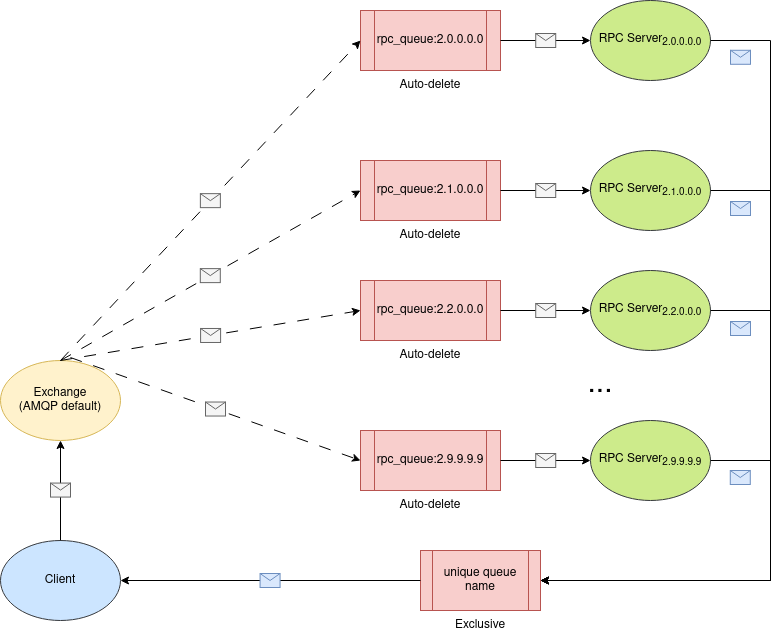

The diagram above was exported from draw.io. Its source (the exported page's mxGraphModel, read from the mxfile embedded in the PNG):
<mxGraphModel dx="969" dy="764" grid="1" gridSize="10" guides="1" tooltips="1" connect="1" arrows="1" fold="1" page="1" pageScale="1" pageWidth="850" pageHeight="1100" math="0" shadow="0">
  <root>
    <mxCell id="0" />
    <mxCell id="1" parent="0" />
    <mxCell id="081C-j92XR_DW1ripolD-1" value="&lt;div&gt;Exchange&lt;/div&gt;&lt;div&gt;(AMQP default)&lt;br&gt;&lt;/div&gt;" style="ellipse;whiteSpace=wrap;html=1;fillColor=#fff2cc;strokeColor=#d6b656;" parent="1" vertex="1">
      <mxGeometry x="30" y="360" width="120" height="80" as="geometry" />
    </mxCell>
    <mxCell id="081C-j92XR_DW1ripolD-2" value="RPC Server&lt;sub&gt;2.0.0.0.0&lt;/sub&gt;" style="ellipse;whiteSpace=wrap;html=1;fillColor=#cdeb8b;strokeColor=#36393d;" parent="1" vertex="1">
      <mxGeometry x="620" width="120" height="80" as="geometry" />
    </mxCell>
    <mxCell id="081C-j92XR_DW1ripolD-3" value="rpc_queue:2.0.0.0.0" style="shape=process;whiteSpace=wrap;html=1;backgroundOutline=1;fillColor=#f8cecc;strokeColor=#b85450;" parent="1" vertex="1">
      <mxGeometry x="390" y="10" width="140" height="60" as="geometry" />
    </mxCell>
    <mxCell id="081C-j92XR_DW1ripolD-4" value="unique queue name" style="shape=process;whiteSpace=wrap;html=1;backgroundOutline=1;fillColor=#f8cecc;strokeColor=#b85450;" parent="1" vertex="1">
      <mxGeometry x="450" y="550" width="120" height="60" as="geometry" />
    </mxCell>
    <mxCell id="081C-j92XR_DW1ripolD-5" value="" style="endArrow=classic;html=1;rounded=0;exitX=0.5;exitY=0;exitDx=0;exitDy=0;entryX=0;entryY=0.5;entryDx=0;entryDy=0;dashed=1;dashPattern=12 12;" parent="1" source="081C-j92XR_DW1ripolD-1" target="081C-j92XR_DW1ripolD-3" edge="1">
      <mxGeometry relative="1" as="geometry">
        <mxPoint x="370" y="410" as="sourcePoint" />
        <mxPoint x="470" y="410" as="targetPoint" />
      </mxGeometry>
    </mxCell>
    <mxCell id="081C-j92XR_DW1ripolD-6" value="" style="shape=message;html=1;outlineConnect=0;fillColor=#f5f5f5;fontColor=#333333;strokeColor=#666666;" parent="081C-j92XR_DW1ripolD-5" vertex="1">
      <mxGeometry width="20" height="14" relative="1" as="geometry">
        <mxPoint x="-10" y="-7" as="offset" />
      </mxGeometry>
    </mxCell>
    <mxCell id="081C-j92XR_DW1ripolD-7" value="" style="endArrow=classic;html=1;rounded=0;exitX=1;exitY=0.5;exitDx=0;exitDy=0;entryX=0;entryY=0.5;entryDx=0;entryDy=0;" parent="1" source="081C-j92XR_DW1ripolD-3" target="081C-j92XR_DW1ripolD-2" edge="1">
      <mxGeometry relative="1" as="geometry">
        <mxPoint x="370" y="410" as="sourcePoint" />
        <mxPoint x="470" y="410" as="targetPoint" />
      </mxGeometry>
    </mxCell>
    <mxCell id="081C-j92XR_DW1ripolD-8" value="" style="shape=message;html=1;outlineConnect=0;fillColor=#f5f5f5;fontColor=#333333;strokeColor=#666666;" parent="081C-j92XR_DW1ripolD-7" vertex="1">
      <mxGeometry width="20" height="14" relative="1" as="geometry">
        <mxPoint x="-10" y="-7" as="offset" />
      </mxGeometry>
    </mxCell>
    <mxCell id="081C-j92XR_DW1ripolD-9" value="" style="endArrow=classic;html=1;rounded=0;entryX=1;entryY=0.5;entryDx=0;entryDy=0;exitX=0;exitY=0.5;exitDx=0;exitDy=0;" parent="1" source="081C-j92XR_DW1ripolD-4" target="081C-j92XR_DW1ripolD-37" edge="1">
      <mxGeometry relative="1" as="geometry">
        <mxPoint x="370" y="445" as="sourcePoint" />
        <mxPoint x="470" y="445" as="targetPoint" />
      </mxGeometry>
    </mxCell>
    <mxCell id="081C-j92XR_DW1ripolD-10" value="" style="shape=message;html=1;outlineConnect=0;fillColor=#dae8fc;strokeColor=#6c8ebf;" parent="081C-j92XR_DW1ripolD-9" vertex="1">
      <mxGeometry width="20" height="14" relative="1" as="geometry">
        <mxPoint x="-10" y="-7" as="offset" />
      </mxGeometry>
    </mxCell>
    <mxCell id="081C-j92XR_DW1ripolD-11" value="" style="endArrow=classic;html=1;rounded=0;exitX=1;exitY=0.5;exitDx=0;exitDy=0;entryX=1;entryY=0.5;entryDx=0;entryDy=0;" parent="1" source="081C-j92XR_DW1ripolD-2" target="081C-j92XR_DW1ripolD-4" edge="1">
      <mxGeometry relative="1" as="geometry">
        <mxPoint x="370" y="410" as="sourcePoint" />
        <mxPoint x="470" y="410" as="targetPoint" />
        <Array as="points">
          <mxPoint x="800" y="40" />
          <mxPoint x="800" y="580" />
        </Array>
      </mxGeometry>
    </mxCell>
    <mxCell id="081C-j92XR_DW1ripolD-12" value="" style="shape=message;html=1;outlineConnect=0;fillColor=#dae8fc;strokeColor=#6c8ebf;" parent="081C-j92XR_DW1ripolD-11" vertex="1">
      <mxGeometry width="20" height="14" relative="1" as="geometry">
        <mxPoint x="-40" y="-345" as="offset" />
      </mxGeometry>
    </mxCell>
    <mxCell id="081C-j92XR_DW1ripolD-13" value="RPC Server&lt;sub&gt;2.1.0.0.0&lt;/sub&gt;" style="ellipse;whiteSpace=wrap;html=1;fillColor=#cdeb8b;strokeColor=#36393d;" parent="1" vertex="1">
      <mxGeometry x="620" y="150" width="120" height="80" as="geometry" />
    </mxCell>
    <mxCell id="081C-j92XR_DW1ripolD-14" value="rpc_queue:2.1.0.0.0" style="shape=process;whiteSpace=wrap;html=1;backgroundOutline=1;fillColor=#f8cecc;strokeColor=#b85450;" parent="1" vertex="1">
      <mxGeometry x="390" y="160" width="140" height="60" as="geometry" />
    </mxCell>
    <mxCell id="081C-j92XR_DW1ripolD-15" value="" style="endArrow=classic;html=1;rounded=0;exitX=1;exitY=0.5;exitDx=0;exitDy=0;entryX=0;entryY=0.5;entryDx=0;entryDy=0;" parent="1" source="081C-j92XR_DW1ripolD-14" target="081C-j92XR_DW1ripolD-13" edge="1">
      <mxGeometry relative="1" as="geometry">
        <mxPoint x="370" y="560" as="sourcePoint" />
        <mxPoint x="470" y="560" as="targetPoint" />
      </mxGeometry>
    </mxCell>
    <mxCell id="081C-j92XR_DW1ripolD-16" value="" style="shape=message;html=1;outlineConnect=0;fillColor=#f5f5f5;fontColor=#333333;strokeColor=#666666;" parent="081C-j92XR_DW1ripolD-15" vertex="1">
      <mxGeometry width="20" height="14" relative="1" as="geometry">
        <mxPoint x="-10" y="-7" as="offset" />
      </mxGeometry>
    </mxCell>
    <mxCell id="081C-j92XR_DW1ripolD-17" value="" style="endArrow=classic;html=1;rounded=0;exitX=0.5;exitY=0;exitDx=0;exitDy=0;entryX=0;entryY=0.5;entryDx=0;entryDy=0;dashed=1;dashPattern=12 12;" parent="1" source="081C-j92XR_DW1ripolD-1" target="081C-j92XR_DW1ripolD-14" edge="1">
      <mxGeometry relative="1" as="geometry">
        <mxPoint x="100" y="370" as="sourcePoint" />
        <mxPoint x="420" y="50" as="targetPoint" />
      </mxGeometry>
    </mxCell>
    <mxCell id="081C-j92XR_DW1ripolD-18" value="" style="shape=message;html=1;outlineConnect=0;fillColor=#f5f5f5;fontColor=#333333;strokeColor=#666666;" parent="081C-j92XR_DW1ripolD-17" vertex="1">
      <mxGeometry width="20" height="14" relative="1" as="geometry">
        <mxPoint x="-10" y="-7" as="offset" />
      </mxGeometry>
    </mxCell>
    <mxCell id="081C-j92XR_DW1ripolD-21" value="RPC Server&lt;sub&gt;2.2.0.0.0&lt;/sub&gt;" style="ellipse;whiteSpace=wrap;html=1;fillColor=#cdeb8b;strokeColor=#36393d;" parent="1" vertex="1">
      <mxGeometry x="620" y="270" width="120" height="80" as="geometry" />
    </mxCell>
    <mxCell id="081C-j92XR_DW1ripolD-22" value="rpc_queue:2.2.0.0.0" style="shape=process;whiteSpace=wrap;html=1;backgroundOutline=1;fillColor=#f8cecc;strokeColor=#b85450;" parent="1" vertex="1">
      <mxGeometry x="390" y="280" width="140" height="60" as="geometry" />
    </mxCell>
    <mxCell id="081C-j92XR_DW1ripolD-23" value="" style="endArrow=classic;html=1;rounded=0;exitX=1;exitY=0.5;exitDx=0;exitDy=0;entryX=0;entryY=0.5;entryDx=0;entryDy=0;" parent="1" source="081C-j92XR_DW1ripolD-22" target="081C-j92XR_DW1ripolD-21" edge="1">
      <mxGeometry relative="1" as="geometry">
        <mxPoint x="370" y="680" as="sourcePoint" />
        <mxPoint x="470" y="680" as="targetPoint" />
      </mxGeometry>
    </mxCell>
    <mxCell id="081C-j92XR_DW1ripolD-24" value="" style="shape=message;html=1;outlineConnect=0;fillColor=#f5f5f5;fontColor=#333333;strokeColor=#666666;" parent="081C-j92XR_DW1ripolD-23" vertex="1">
      <mxGeometry width="20" height="14" relative="1" as="geometry">
        <mxPoint x="-10" y="-7" as="offset" />
      </mxGeometry>
    </mxCell>
    <mxCell id="081C-j92XR_DW1ripolD-25" value="RPC Server&lt;sub&gt;2.9.9.9.9&lt;/sub&gt;" style="ellipse;whiteSpace=wrap;html=1;fillColor=#cdeb8b;strokeColor=#36393d;" parent="1" vertex="1">
      <mxGeometry x="620" y="420" width="120" height="80" as="geometry" />
    </mxCell>
    <mxCell id="081C-j92XR_DW1ripolD-26" value="rpc_queue:2.9.9.9.9" style="shape=process;whiteSpace=wrap;html=1;backgroundOutline=1;fillColor=#f8cecc;strokeColor=#b85450;" parent="1" vertex="1">
      <mxGeometry x="390" y="430" width="140" height="60" as="geometry" />
    </mxCell>
    <mxCell id="081C-j92XR_DW1ripolD-27" value="" style="endArrow=classic;html=1;rounded=0;exitX=1;exitY=0.5;exitDx=0;exitDy=0;entryX=0;entryY=0.5;entryDx=0;entryDy=0;" parent="1" source="081C-j92XR_DW1ripolD-26" target="081C-j92XR_DW1ripolD-25" edge="1">
      <mxGeometry relative="1" as="geometry">
        <mxPoint x="370" y="830" as="sourcePoint" />
        <mxPoint x="470" y="830" as="targetPoint" />
      </mxGeometry>
    </mxCell>
    <mxCell id="081C-j92XR_DW1ripolD-28" value="" style="shape=message;html=1;outlineConnect=0;fillColor=#f5f5f5;fontColor=#333333;strokeColor=#666666;" parent="081C-j92XR_DW1ripolD-27" vertex="1">
      <mxGeometry width="20" height="14" relative="1" as="geometry">
        <mxPoint x="-10" y="-7" as="offset" />
      </mxGeometry>
    </mxCell>
    <mxCell id="081C-j92XR_DW1ripolD-29" value="" style="endArrow=classic;html=1;rounded=0;exitX=0.5;exitY=0;exitDx=0;exitDy=0;entryX=0;entryY=0.5;entryDx=0;entryDy=0;dashed=1;dashPattern=12 12;" parent="1" source="081C-j92XR_DW1ripolD-1" target="081C-j92XR_DW1ripolD-22" edge="1">
      <mxGeometry relative="1" as="geometry">
        <mxPoint x="100" y="370" as="sourcePoint" />
        <mxPoint x="420" y="200" as="targetPoint" />
      </mxGeometry>
    </mxCell>
    <mxCell id="081C-j92XR_DW1ripolD-30" value="" style="shape=message;html=1;outlineConnect=0;fillColor=#f5f5f5;fontColor=#333333;strokeColor=#666666;" parent="081C-j92XR_DW1ripolD-29" vertex="1">
      <mxGeometry width="20" height="14" relative="1" as="geometry">
        <mxPoint x="-10" y="-7" as="offset" />
      </mxGeometry>
    </mxCell>
    <mxCell id="081C-j92XR_DW1ripolD-31" value="" style="endArrow=classic;html=1;rounded=0;exitX=0.583;exitY=-0.037;exitDx=0;exitDy=0;entryX=0;entryY=0.5;entryDx=0;entryDy=0;exitPerimeter=0;dashed=1;dashPattern=12 12;" parent="1" source="081C-j92XR_DW1ripolD-1" target="081C-j92XR_DW1ripolD-26" edge="1">
      <mxGeometry relative="1" as="geometry">
        <mxPoint x="110" y="380" as="sourcePoint" />
        <mxPoint x="430" y="210" as="targetPoint" />
      </mxGeometry>
    </mxCell>
    <mxCell id="081C-j92XR_DW1ripolD-32" value="" style="shape=message;html=1;outlineConnect=0;fillColor=#f5f5f5;fontColor=#333333;strokeColor=#666666;" parent="081C-j92XR_DW1ripolD-31" vertex="1">
      <mxGeometry width="20" height="14" relative="1" as="geometry">
        <mxPoint x="-10" y="-7" as="offset" />
      </mxGeometry>
    </mxCell>
    <mxCell id="081C-j92XR_DW1ripolD-36" value="..." style="text;html=1;strokeColor=none;fillColor=none;align=center;verticalAlign=middle;whiteSpace=wrap;rounded=0;fontSize=30;" parent="1" vertex="1">
      <mxGeometry x="600" y="370" width="60" height="30" as="geometry" />
    </mxCell>
    <mxCell id="081C-j92XR_DW1ripolD-37" value="Client" style="ellipse;whiteSpace=wrap;html=1;fillColor=#cce5ff;strokeColor=#36393d;" parent="1" vertex="1">
      <mxGeometry x="30" y="540" width="120" height="80" as="geometry" />
    </mxCell>
    <mxCell id="081C-j92XR_DW1ripolD-38" value="" style="endArrow=classic;html=1;rounded=0;exitX=0.5;exitY=0;exitDx=0;exitDy=0;entryX=0.5;entryY=1;entryDx=0;entryDy=0;" parent="1" source="081C-j92XR_DW1ripolD-37" target="081C-j92XR_DW1ripolD-1" edge="1">
      <mxGeometry relative="1" as="geometry">
        <mxPoint x="370" y="290" as="sourcePoint" />
        <mxPoint x="470" y="290" as="targetPoint" />
      </mxGeometry>
    </mxCell>
    <mxCell id="081C-j92XR_DW1ripolD-39" value="" style="shape=message;html=1;outlineConnect=0;fillColor=#f5f5f5;fontColor=#333333;strokeColor=#666666;" parent="081C-j92XR_DW1ripolD-38" vertex="1">
      <mxGeometry width="20" height="14" relative="1" as="geometry">
        <mxPoint x="-10" y="-7" as="offset" />
      </mxGeometry>
    </mxCell>
    <mxCell id="081C-j92XR_DW1ripolD-40" value="" style="endArrow=classic;html=1;rounded=0;exitX=1;exitY=0.5;exitDx=0;exitDy=0;entryX=1;entryY=0.5;entryDx=0;entryDy=0;" parent="1" source="081C-j92XR_DW1ripolD-25" target="081C-j92XR_DW1ripolD-4" edge="1">
      <mxGeometry relative="1" as="geometry">
        <mxPoint x="490" y="450" as="sourcePoint" />
        <mxPoint x="590" y="450" as="targetPoint" />
        <Array as="points">
          <mxPoint x="800" y="460" />
          <mxPoint x="800" y="580" />
        </Array>
      </mxGeometry>
    </mxCell>
    <mxCell id="081C-j92XR_DW1ripolD-41" value="" style="shape=message;html=1;outlineConnect=0;fillColor=#dae8fc;strokeColor=#6c8ebf;" parent="081C-j92XR_DW1ripolD-40" vertex="1">
      <mxGeometry width="20" height="14" relative="1" as="geometry">
        <mxPoint x="-15" y="-110" as="offset" />
      </mxGeometry>
    </mxCell>
    <mxCell id="081C-j92XR_DW1ripolD-42" value="" style="endArrow=classic;html=1;rounded=0;exitX=1;exitY=0.5;exitDx=0;exitDy=0;entryX=1;entryY=0.5;entryDx=0;entryDy=0;" parent="1" source="081C-j92XR_DW1ripolD-21" target="081C-j92XR_DW1ripolD-4" edge="1">
      <mxGeometry relative="1" as="geometry">
        <mxPoint x="750" y="470" as="sourcePoint" />
        <mxPoint x="580" y="555" as="targetPoint" />
        <Array as="points">
          <mxPoint x="800" y="310" />
          <mxPoint x="800" y="580" />
        </Array>
      </mxGeometry>
    </mxCell>
    <mxCell id="081C-j92XR_DW1ripolD-43" value="" style="shape=message;html=1;outlineConnect=0;fillColor=#dae8fc;strokeColor=#6c8ebf;" parent="081C-j92XR_DW1ripolD-42" vertex="1">
      <mxGeometry width="20" height="14" relative="1" as="geometry">
        <mxPoint x="-40" y="-209" as="offset" />
      </mxGeometry>
    </mxCell>
    <mxCell id="081C-j92XR_DW1ripolD-44" value="" style="endArrow=classic;html=1;rounded=0;exitX=1;exitY=0.5;exitDx=0;exitDy=0;entryX=1;entryY=0.5;entryDx=0;entryDy=0;" parent="1" source="081C-j92XR_DW1ripolD-13" target="081C-j92XR_DW1ripolD-4" edge="1">
      <mxGeometry relative="1" as="geometry">
        <mxPoint x="760" y="480" as="sourcePoint" />
        <mxPoint x="590" y="565" as="targetPoint" />
        <Array as="points">
          <mxPoint x="800" y="190" />
          <mxPoint x="800" y="580" />
        </Array>
      </mxGeometry>
    </mxCell>
    <mxCell id="081C-j92XR_DW1ripolD-45" value="" style="shape=message;html=1;outlineConnect=0;fillColor=#dae8fc;strokeColor=#6c8ebf;" parent="081C-j92XR_DW1ripolD-44" vertex="1">
      <mxGeometry width="20" height="14" relative="1" as="geometry">
        <mxPoint x="-40" y="-269" as="offset" />
      </mxGeometry>
    </mxCell>
    <mxCell id="KrLXxFlgfQMRsMuC9cLz-1" value="Auto-delete" style="text;html=1;strokeColor=none;fillColor=none;align=center;verticalAlign=middle;whiteSpace=wrap;rounded=0;" vertex="1" parent="1">
      <mxGeometry x="425" y="70" width="70" height="30" as="geometry" />
    </mxCell>
    <mxCell id="KrLXxFlgfQMRsMuC9cLz-2" value="Auto-delete" style="text;html=1;strokeColor=none;fillColor=none;align=center;verticalAlign=middle;whiteSpace=wrap;rounded=0;" vertex="1" parent="1">
      <mxGeometry x="425" y="220" width="70" height="30" as="geometry" />
    </mxCell>
    <mxCell id="KrLXxFlgfQMRsMuC9cLz-3" value="Auto-delete" style="text;html=1;strokeColor=none;fillColor=none;align=center;verticalAlign=middle;whiteSpace=wrap;rounded=0;" vertex="1" parent="1">
      <mxGeometry x="425" y="340" width="70" height="30" as="geometry" />
    </mxCell>
    <mxCell id="KrLXxFlgfQMRsMuC9cLz-4" value="Auto-delete" style="text;html=1;strokeColor=none;fillColor=none;align=center;verticalAlign=middle;whiteSpace=wrap;rounded=0;" vertex="1" parent="1">
      <mxGeometry x="425" y="490" width="70" height="30" as="geometry" />
    </mxCell>
    <mxCell id="KrLXxFlgfQMRsMuC9cLz-5" value="Exclusive" style="text;html=1;strokeColor=none;fillColor=none;align=center;verticalAlign=middle;whiteSpace=wrap;rounded=0;" vertex="1" parent="1">
      <mxGeometry x="475" y="610" width="70" height="30" as="geometry" />
    </mxCell>
  </root>
</mxGraphModel>